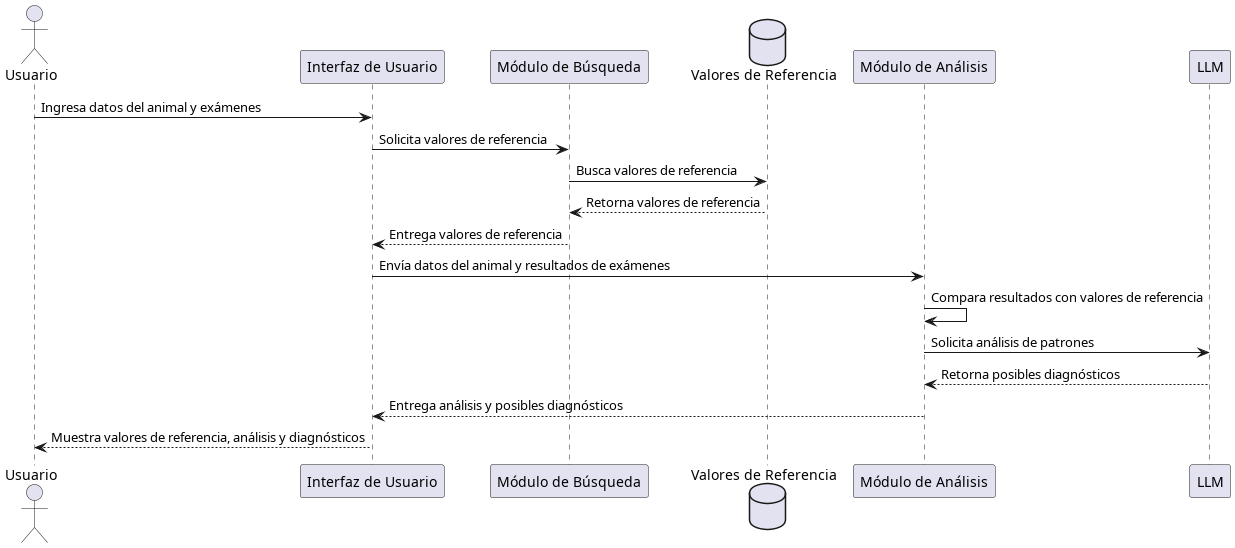

The diagram above was rendered by PlantUML. Its source (embedded in the PNG):
@startuml
actor Usuario
participant "Interfaz de Usuario" as IU
participant "Módulo de Búsqueda" as MB
database "Valores de Referencia" as VR
participant "Módulo de Análisis" as MA
participant "LLM" as LLM

Usuario -> IU: Ingresa datos del animal y exámenes
IU -> MB: Solicita valores de referencia
MB -> VR: Busca valores de referencia
VR --> MB: Retorna valores de referencia
MB --> IU: Entrega valores de referencia
IU -> MA: Envía datos del animal y resultados de exámenes
MA -> MA: Compara resultados con valores de referencia
MA -> LLM: Solicita análisis de patrones
LLM --> MA: Retorna posibles diagnósticos
MA --> IU: Entrega análisis y posibles diagnósticos
IU --> Usuario: Muestra valores de referencia, análisis y diagnósticos
@enduml